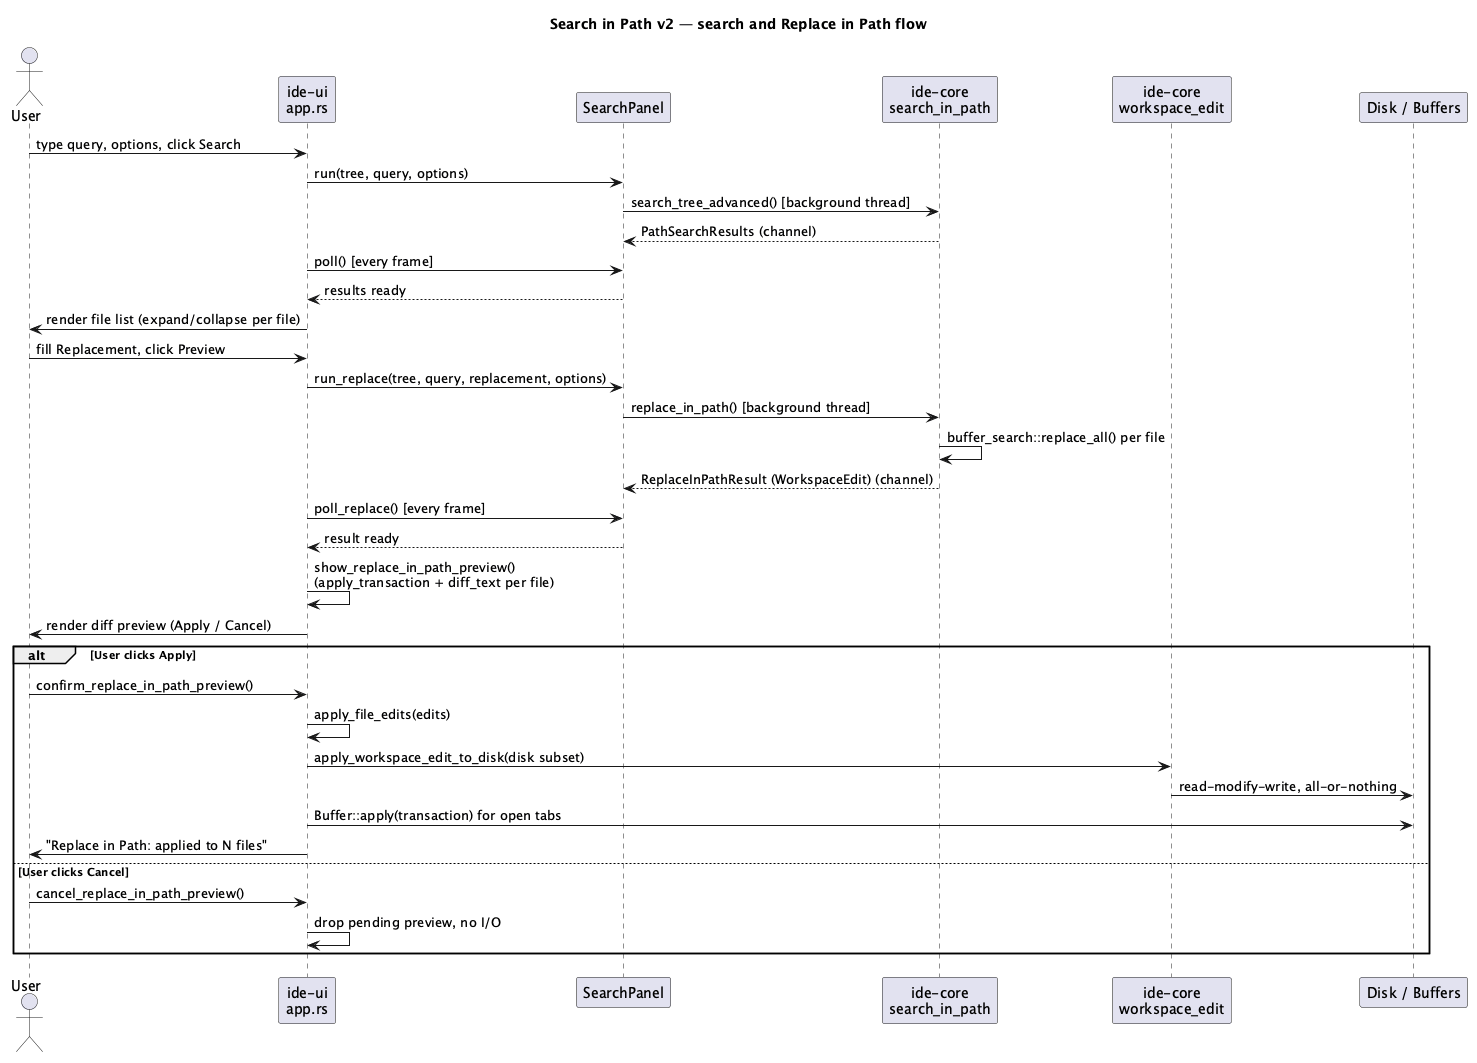

The diagram above was rendered by PlantUML. Its source (embedded in the PNG):
@startuml search-in-path-v2-sequence
title Search in Path v2 — search and Replace in Path flow

actor User
participant "ide-ui\napp.rs" as App
participant "SearchPanel" as Panel
participant "ide-core\nsearch_in_path" as Core
participant "ide-core\nworkspace_edit" as WE
participant "Disk / Buffers" as Disk

User -> App: type query, options, click Search
App -> Panel: run(tree, query, options)
Panel -> Core: search_tree_advanced() [background thread]
Core --> Panel: PathSearchResults (channel)
App -> Panel: poll() [every frame]
Panel --> App: results ready
App -> User: render file list (expand/collapse per file)

User -> App: fill Replacement, click Preview
App -> Panel: run_replace(tree, query, replacement, options)
Panel -> Core: replace_in_path() [background thread]
Core -> Core: buffer_search::replace_all() per file
Core --> Panel: ReplaceInPathResult (WorkspaceEdit) (channel)
App -> Panel: poll_replace() [every frame]
Panel --> App: result ready
App -> App: show_replace_in_path_preview()\n(apply_transaction + diff_text per file)
App -> User: render diff preview (Apply / Cancel)

alt User clicks Apply
  User -> App: confirm_replace_in_path_preview()
  App -> App: apply_file_edits(edits)
  App -> WE: apply_workspace_edit_to_disk(disk subset)
  WE -> Disk: read-modify-write, all-or-nothing
  App -> Disk: Buffer::apply(transaction) for open tabs
  App -> User: "Replace in Path: applied to N files"
else User clicks Cancel
  User -> App: cancel_replace_in_path_preview()
  App -> App: drop pending preview, no I/O
end
@enduml